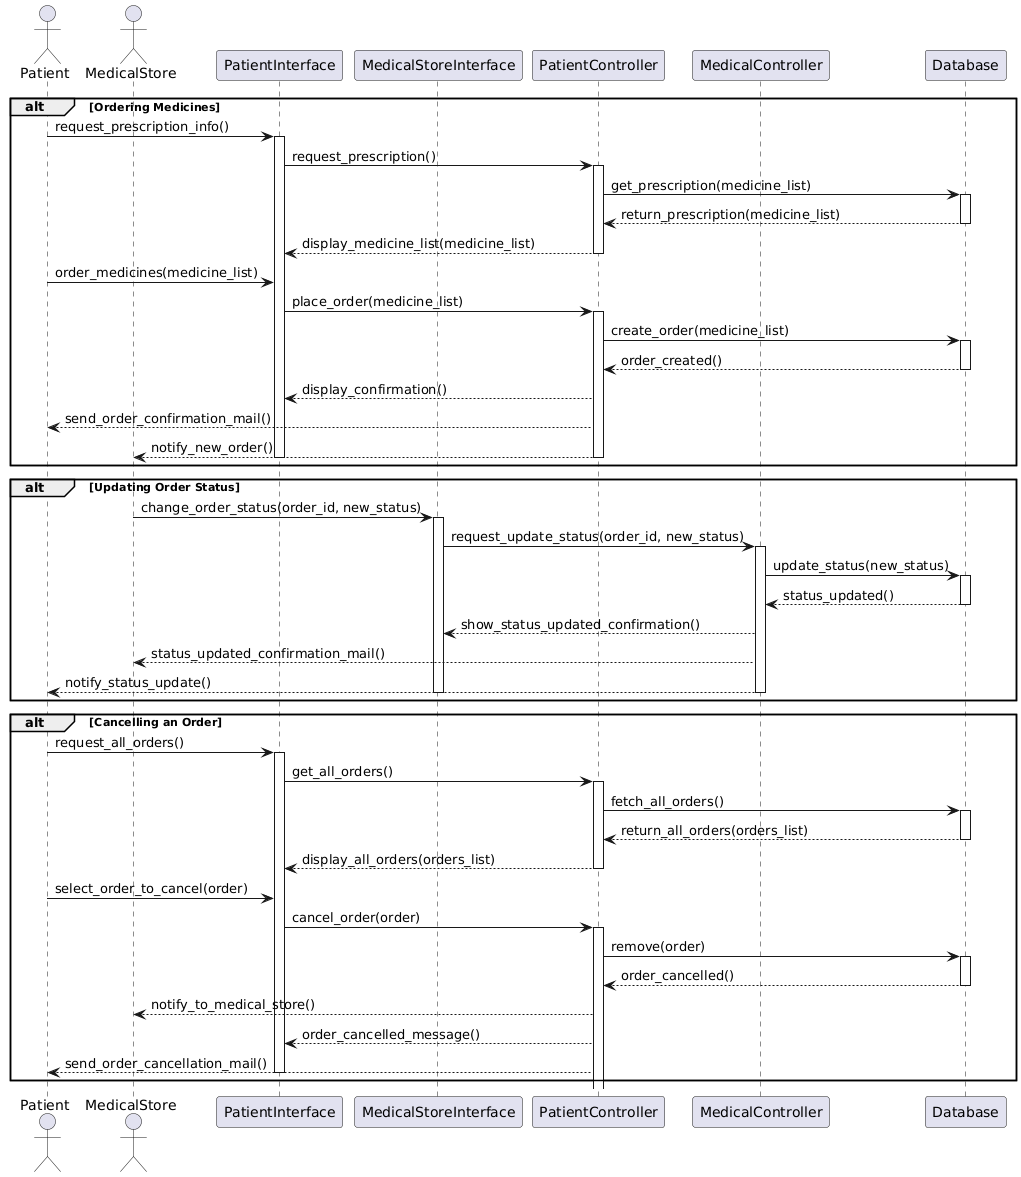

The diagram above was rendered by PlantUML. Its source (embedded in the PNG):
@startuml
actor Patient
actor "MedicalStore" as Store
participant "PatientInterface" as Interface
participant "MedicalStoreInterface" 
participant "PatientController" as PatientCtrl
participant "MedicalController" as MedicalCtrl
participant "Database" as DB


alt Ordering Medicines
    Patient -> Interface: request_prescription_info()
    activate Interface
    Interface -> PatientCtrl: request_prescription()
    activate PatientCtrl
    PatientCtrl -> DB: get_prescription(medicine_list)
    activate DB
    DB --> PatientCtrl: return_prescription(medicine_list)
    deactivate DB
    PatientCtrl --> Interface: display_medicine_list(medicine_list)
    deactivate PatientCtrl

    Patient -> Interface: order_medicines(medicine_list)
    
    Interface -> PatientCtrl: place_order(medicine_list)
    activate PatientCtrl
    PatientCtrl -> DB: create_order(medicine_list)
    activate DB
    DB --> PatientCtrl: order_created()
    deactivate DB
    PatientCtrl --> Interface: display_confirmation()
    
    PatientCtrl --> Patient: send_order_confirmation_mail()
    PatientCtrl --> Store: notify_new_order()
    deactivate PatientCtrl
    deactivate Interface
end


alt Updating Order Status
    Store -> MedicalStoreInterface: change_order_status(order_id, new_status)
    activate MedicalStoreInterface
    MedicalStoreInterface -> MedicalCtrl: request_update_status(order_id, new_status)
    activate MedicalCtrl
    MedicalCtrl -> DB: update_status(new_status)
    activate DB
    DB --> MedicalCtrl: status_updated()
    deactivate DB
    MedicalCtrl --> MedicalStoreInterface: show_status_updated_confirmation()
    
    MedicalCtrl --> Store: status_updated_confirmation_mail()
    MedicalCtrl --> Patient: notify_status_update()
    deactivate MedicalCtrl
    deactivate MedicalStoreInterface
end


alt Cancelling an Order
    Patient -> Interface: request_all_orders()
    activate Interface
    Interface -> PatientCtrl: get_all_orders()
    activate PatientCtrl
    PatientCtrl -> DB: fetch_all_orders()
    activate DB
    DB --> PatientCtrl: return_all_orders(orders_list)
    deactivate DB
    PatientCtrl --> Interface: display_all_orders(orders_list)
    deactivate PatientCtrl
    Patient -> Interface: select_order_to_cancel(order)
    Interface -> PatientCtrl: cancel_order(order)
    activate PatientCtrl
    PatientCtrl -> DB: remove(order)
    activate DB
    DB --> PatientCtrl: order_cancelled()
    deactivate DB
    PatientCtrl --> Store: notify_to_medical_store()
    PatientCtrl --> Interface: order_cancelled_message()
    PatientCtrl --> Patient: send_order_cancellation_mail()
    deactivate Interface
end
@enduml